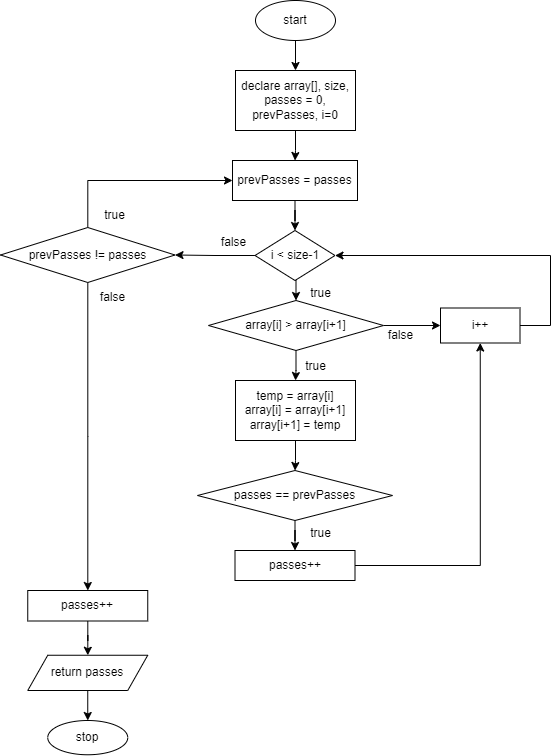

The diagram above was exported from draw.io. Its source (the exported page's mxGraphModel, read from the mxfile embedded in the PNG):
<mxGraphModel dx="1502" dy="522" grid="1" gridSize="10" guides="1" tooltips="1" connect="1" arrows="1" fold="1" page="1" pageScale="1" pageWidth="850" pageHeight="1100" math="0" shadow="0">
  <root>
    <mxCell id="0" />
    <mxCell id="1" parent="0" />
    <mxCell id="GvoYn2hGlpzm7sCKmr1d-3" value="" style="edgeStyle=orthogonalEdgeStyle;rounded=0;orthogonalLoop=1;jettySize=auto;html=1;" parent="1" source="GvoYn2hGlpzm7sCKmr1d-1" target="GvoYn2hGlpzm7sCKmr1d-2" edge="1">
      <mxGeometry relative="1" as="geometry" />
    </mxCell>
    <mxCell id="GvoYn2hGlpzm7sCKmr1d-1" value="start" style="ellipse;whiteSpace=wrap;html=1;" parent="1" vertex="1">
      <mxGeometry x="385" y="10" width="80" height="40" as="geometry" />
    </mxCell>
    <mxCell id="GvoYn2hGlpzm7sCKmr1d-5" value="" style="edgeStyle=orthogonalEdgeStyle;rounded=0;orthogonalLoop=1;jettySize=auto;html=1;" parent="1" source="GvoYn2hGlpzm7sCKmr1d-2" target="GvoYn2hGlpzm7sCKmr1d-4" edge="1">
      <mxGeometry relative="1" as="geometry" />
    </mxCell>
    <mxCell id="GvoYn2hGlpzm7sCKmr1d-2" value="declare array[], size, passes = 0, prevPasses, i=0" style="whiteSpace=wrap;html=1;" parent="1" vertex="1">
      <mxGeometry x="365" y="80" width="120" height="60" as="geometry" />
    </mxCell>
    <mxCell id="GvoYn2hGlpzm7sCKmr1d-7" value="" style="edgeStyle=orthogonalEdgeStyle;rounded=0;orthogonalLoop=1;jettySize=auto;html=1;" parent="1" source="GvoYn2hGlpzm7sCKmr1d-4" target="GvoYn2hGlpzm7sCKmr1d-6" edge="1">
      <mxGeometry relative="1" as="geometry" />
    </mxCell>
    <mxCell id="GvoYn2hGlpzm7sCKmr1d-4" value="prevPasses = passes" style="whiteSpace=wrap;html=1;" parent="1" vertex="1">
      <mxGeometry x="362" y="170" width="125" height="40" as="geometry" />
    </mxCell>
    <mxCell id="GvoYn2hGlpzm7sCKmr1d-21" style="edgeStyle=orthogonalEdgeStyle;rounded=0;orthogonalLoop=1;jettySize=auto;html=1;exitX=0.5;exitY=1;exitDx=0;exitDy=0;entryX=0.5;entryY=0;entryDx=0;entryDy=0;" parent="1" source="GvoYn2hGlpzm7sCKmr1d-6" target="GvoYn2hGlpzm7sCKmr1d-8" edge="1">
      <mxGeometry relative="1" as="geometry" />
    </mxCell>
    <mxCell id="GvoYn2hGlpzm7sCKmr1d-27" value="" style="edgeStyle=orthogonalEdgeStyle;rounded=0;orthogonalLoop=1;jettySize=auto;html=1;" parent="1" source="GvoYn2hGlpzm7sCKmr1d-6" target="GvoYn2hGlpzm7sCKmr1d-26" edge="1">
      <mxGeometry relative="1" as="geometry" />
    </mxCell>
    <mxCell id="GvoYn2hGlpzm7sCKmr1d-6" value="i &amp;lt; size-1" style="rhombus;whiteSpace=wrap;html=1;" parent="1" vertex="1">
      <mxGeometry x="384.5" y="240" width="80" height="50" as="geometry" />
    </mxCell>
    <mxCell id="GvoYn2hGlpzm7sCKmr1d-11" value="" style="edgeStyle=orthogonalEdgeStyle;rounded=0;orthogonalLoop=1;jettySize=auto;html=1;" parent="1" source="GvoYn2hGlpzm7sCKmr1d-8" target="GvoYn2hGlpzm7sCKmr1d-10" edge="1">
      <mxGeometry relative="1" as="geometry" />
    </mxCell>
    <mxCell id="GvoYn2hGlpzm7sCKmr1d-19" value="" style="edgeStyle=orthogonalEdgeStyle;rounded=0;orthogonalLoop=1;jettySize=auto;html=1;" parent="1" source="GvoYn2hGlpzm7sCKmr1d-8" target="GvoYn2hGlpzm7sCKmr1d-18" edge="1">
      <mxGeometry relative="1" as="geometry" />
    </mxCell>
    <mxCell id="GvoYn2hGlpzm7sCKmr1d-8" value="array[i] &amp;gt; array[i+1]" style="rhombus;whiteSpace=wrap;html=1;" parent="1" vertex="1">
      <mxGeometry x="338" y="310" width="175" height="50" as="geometry" />
    </mxCell>
    <mxCell id="GvoYn2hGlpzm7sCKmr1d-13" value="" style="edgeStyle=orthogonalEdgeStyle;rounded=0;orthogonalLoop=1;jettySize=auto;html=1;" parent="1" source="GvoYn2hGlpzm7sCKmr1d-10" target="GvoYn2hGlpzm7sCKmr1d-12" edge="1">
      <mxGeometry relative="1" as="geometry" />
    </mxCell>
    <mxCell id="GvoYn2hGlpzm7sCKmr1d-10" value="temp = array[i]&lt;div&gt;array[i] =&amp;nbsp;&lt;span style=&quot;background-color: initial;&quot;&gt;array[i+1]&lt;/span&gt;&lt;br&gt;&lt;/div&gt;&lt;div&gt;array[i+1] = temp&lt;span style=&quot;background-color: initial;&quot;&gt;&lt;br&gt;&lt;/span&gt;&lt;/div&gt;" style="whiteSpace=wrap;html=1;" parent="1" vertex="1">
      <mxGeometry x="365" y="390" width="120" height="60" as="geometry" />
    </mxCell>
    <mxCell id="GvoYn2hGlpzm7sCKmr1d-15" value="" style="edgeStyle=orthogonalEdgeStyle;rounded=0;orthogonalLoop=1;jettySize=auto;html=1;" parent="1" source="GvoYn2hGlpzm7sCKmr1d-12" target="GvoYn2hGlpzm7sCKmr1d-14" edge="1">
      <mxGeometry relative="1" as="geometry" />
    </mxCell>
    <mxCell id="GvoYn2hGlpzm7sCKmr1d-12" value="passes == prevPasses" style="rhombus;whiteSpace=wrap;html=1;" parent="1" vertex="1">
      <mxGeometry x="327" y="480" width="195" height="50" as="geometry" />
    </mxCell>
    <mxCell id="GvoYn2hGlpzm7sCKmr1d-23" style="edgeStyle=orthogonalEdgeStyle;rounded=0;orthogonalLoop=1;jettySize=auto;html=1;entryX=0.5;entryY=1;entryDx=0;entryDy=0;" parent="1" source="GvoYn2hGlpzm7sCKmr1d-14" target="GvoYn2hGlpzm7sCKmr1d-18" edge="1">
      <mxGeometry relative="1" as="geometry" />
    </mxCell>
    <mxCell id="GvoYn2hGlpzm7sCKmr1d-14" value="passes++" style="whiteSpace=wrap;html=1;" parent="1" vertex="1">
      <mxGeometry x="364.5" y="560" width="120" height="30" as="geometry" />
    </mxCell>
    <mxCell id="GvoYn2hGlpzm7sCKmr1d-16" value="true" style="text;html=1;align=center;verticalAlign=middle;resizable=0;points=[];autosize=1;strokeColor=none;fillColor=none;" parent="1" vertex="1">
      <mxGeometry x="430" y="528" width="40" height="30" as="geometry" />
    </mxCell>
    <mxCell id="GvoYn2hGlpzm7sCKmr1d-17" value="true" style="text;html=1;align=center;verticalAlign=middle;resizable=0;points=[];autosize=1;strokeColor=none;fillColor=none;" parent="1" vertex="1">
      <mxGeometry x="425" y="361" width="40" height="30" as="geometry" />
    </mxCell>
    <mxCell id="GvoYn2hGlpzm7sCKmr1d-22" style="edgeStyle=orthogonalEdgeStyle;rounded=0;orthogonalLoop=1;jettySize=auto;html=1;entryX=1;entryY=0.5;entryDx=0;entryDy=0;" parent="1" source="GvoYn2hGlpzm7sCKmr1d-18" target="GvoYn2hGlpzm7sCKmr1d-6" edge="1">
      <mxGeometry relative="1" as="geometry">
        <Array as="points">
          <mxPoint x="680" y="335" />
          <mxPoint x="680" y="265" />
        </Array>
      </mxGeometry>
    </mxCell>
    <mxCell id="GvoYn2hGlpzm7sCKmr1d-18" value="i++" style="whiteSpace=wrap;html=1;" parent="1" vertex="1">
      <mxGeometry x="570" y="317.5" width="79.5" height="35" as="geometry" />
    </mxCell>
    <mxCell id="GvoYn2hGlpzm7sCKmr1d-20" value="false" style="text;html=1;align=center;verticalAlign=middle;resizable=0;points=[];autosize=1;strokeColor=none;fillColor=none;" parent="1" vertex="1">
      <mxGeometry x="505" y="330" width="50" height="30" as="geometry" />
    </mxCell>
    <mxCell id="GvoYn2hGlpzm7sCKmr1d-24" value="true" style="text;html=1;align=center;verticalAlign=middle;resizable=0;points=[];autosize=1;strokeColor=none;fillColor=none;" parent="1" vertex="1">
      <mxGeometry x="430" y="287.5" width="40" height="30" as="geometry" />
    </mxCell>
    <mxCell id="GvoYn2hGlpzm7sCKmr1d-29" style="edgeStyle=orthogonalEdgeStyle;rounded=0;orthogonalLoop=1;jettySize=auto;html=1;entryX=0;entryY=0.5;entryDx=0;entryDy=0;" parent="1" source="GvoYn2hGlpzm7sCKmr1d-26" target="GvoYn2hGlpzm7sCKmr1d-4" edge="1">
      <mxGeometry relative="1" as="geometry">
        <Array as="points">
          <mxPoint x="217" y="190" />
        </Array>
      </mxGeometry>
    </mxCell>
    <mxCell id="GvoYn2hGlpzm7sCKmr1d-34" value="" style="edgeStyle=orthogonalEdgeStyle;rounded=0;orthogonalLoop=1;jettySize=auto;html=1;" parent="1" source="GvoYn2hGlpzm7sCKmr1d-26" target="GvoYn2hGlpzm7sCKmr1d-33" edge="1">
      <mxGeometry relative="1" as="geometry" />
    </mxCell>
    <mxCell id="GvoYn2hGlpzm7sCKmr1d-26" value="prevPasses != passes" style="rhombus;whiteSpace=wrap;html=1;" parent="1" vertex="1">
      <mxGeometry x="130" y="237" width="174.5" height="55" as="geometry" />
    </mxCell>
    <mxCell id="GvoYn2hGlpzm7sCKmr1d-28" value="false" style="text;html=1;align=center;verticalAlign=middle;resizable=0;points=[];autosize=1;strokeColor=none;fillColor=none;" parent="1" vertex="1">
      <mxGeometry x="338" y="237" width="50" height="30" as="geometry" />
    </mxCell>
    <mxCell id="GvoYn2hGlpzm7sCKmr1d-31" value="true" style="text;html=1;align=center;verticalAlign=middle;resizable=0;points=[];autosize=1;strokeColor=none;fillColor=none;" parent="1" vertex="1">
      <mxGeometry x="224" y="210" width="40" height="30" as="geometry" />
    </mxCell>
    <mxCell id="GvoYn2hGlpzm7sCKmr1d-40" value="" style="edgeStyle=orthogonalEdgeStyle;rounded=0;orthogonalLoop=1;jettySize=auto;html=1;" parent="1" source="GvoYn2hGlpzm7sCKmr1d-33" target="GvoYn2hGlpzm7sCKmr1d-39" edge="1">
      <mxGeometry relative="1" as="geometry" />
    </mxCell>
    <mxCell id="GvoYn2hGlpzm7sCKmr1d-33" value="passes++" style="whiteSpace=wrap;html=1;" parent="1" vertex="1">
      <mxGeometry x="157.25" y="600" width="120" height="30.5" as="geometry" />
    </mxCell>
    <mxCell id="GvoYn2hGlpzm7sCKmr1d-35" value="stop" style="ellipse;whiteSpace=wrap;html=1;" parent="1" vertex="1">
      <mxGeometry x="177.25" y="730" width="80" height="34.25" as="geometry" />
    </mxCell>
    <mxCell id="GvoYn2hGlpzm7sCKmr1d-37" value="false" style="text;html=1;align=center;verticalAlign=middle;resizable=0;points=[];autosize=1;strokeColor=none;fillColor=none;" parent="1" vertex="1">
      <mxGeometry x="217" y="292" width="50" height="30" as="geometry" />
    </mxCell>
    <mxCell id="GvoYn2hGlpzm7sCKmr1d-41" style="edgeStyle=orthogonalEdgeStyle;rounded=0;orthogonalLoop=1;jettySize=auto;html=1;exitX=0.5;exitY=1;exitDx=0;exitDy=0;entryX=0.5;entryY=0;entryDx=0;entryDy=0;" parent="1" source="GvoYn2hGlpzm7sCKmr1d-39" target="GvoYn2hGlpzm7sCKmr1d-35" edge="1">
      <mxGeometry relative="1" as="geometry" />
    </mxCell>
    <mxCell id="GvoYn2hGlpzm7sCKmr1d-39" value="return passes" style="shape=parallelogram;perimeter=parallelogramPerimeter;whiteSpace=wrap;html=1;fixedSize=1;" parent="1" vertex="1">
      <mxGeometry x="157.25" y="664.75" width="120" height="35.25" as="geometry" />
    </mxCell>
  </root>
</mxGraphModel>